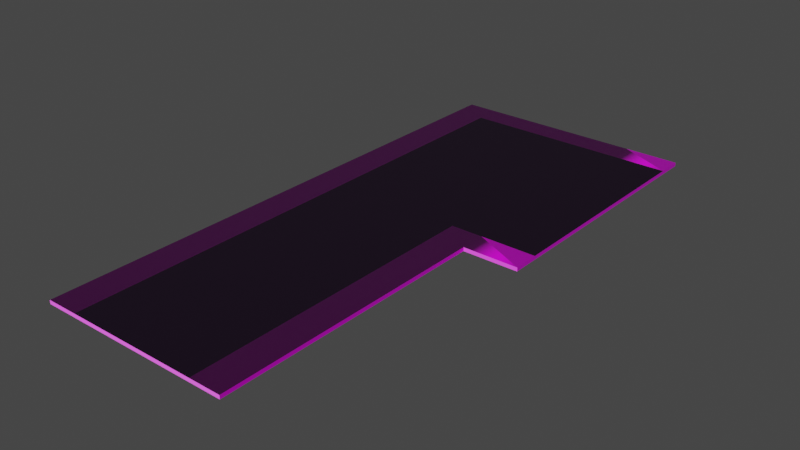 # Source: RouteGaucheBas.blend  (saved by Blender 2.90.8; exported with 4.5.12 LTS)
import bpy
from mathutils import Matrix  # noqa: F401  (used for matrix-valued properties, if any)

bpy.ops.wm.read_factory_settings(use_empty=True)
scene = bpy.context.scene
scene.name = 'Scene'

# ---- collections
col_collection = bpy.data.collections.new('Collection'); scene.collection.children.link(col_collection)

# ---- images (referenced by path relative to the original .blend; pixels are not part of the script)
import os
ASSET_DIR = os.environ.get("B2B_ASSET_DIR", "")  # directory of the original .blend (textures are referenced by path, not embedded)
HERE = os.path.dirname(os.path.abspath(__file__))  # packed textures are extracted next to this script under _unpacked/

def load_image(name, relpath, width, height, colorspace="sRGB"):
    """Load a texture the original file referenced (path relative to the .blend, or extracted next to this script)."""
    p = next((c for c in (os.path.join(HERE, relpath), os.path.join(ASSET_DIR, relpath)) if relpath and os.path.exists(c)), "")
    if p:
        img = bpy.data.images.load(p, check_existing=True)
        img.name = name
    else:  # same state as the original file: an image datablock whose file is absent (Cycles renders it pink)
        img = bpy.data.images.new(name, width, height)
        img.source = "FILE"
        img.filepath = "//" + (relpath or name)
    img.colorspace_settings.name = colorspace
    return img
img_blue_ice_001_color_jpg = load_image('Blue_Ice_001_COLOR.jpg', 'Blue_Ice_001_COLOR.jpg', 1024, 1024, 'sRGB')
img_ice_0001_normal_2k_jpg = load_image('ice_0001_normal_2k.jpg', 'ice_0001_normal_2k.jpg', 1024, 1024, 'sRGB')

# ---- materials (node trees are filled in below, after node groups)
mat_glacesombre = bpy.data.materials.new('GlaceSombre')
mat_glacesombre.use_transparent_shadow = False
mat_route = bpy.data.materials.new('Route')
mat_route.use_transparent_shadow = False

# ---- material node trees
mat_glacesombre.use_nodes = True; mat_glacesombre.node_tree.nodes.clear()
_N = mat_glacesombre.node_tree.nodes; _L = mat_glacesombre.node_tree.links
n0 = _N.new('ShaderNodeBsdfPrincipled'); n0.name = 'Principled BSDF'; n0.location = (10, 300)
n0.distribution = 'GGX'
n0.subsurface_method = 'BURLEY'
n0.inputs[3].default_value = 1.45
n0.inputs[27].default_value = (0.0, 0.0, 0.0, 1.0)
n0.inputs[28].default_value = 1.0
n1 = _N.new('ShaderNodeOutputMaterial'); n1.name = 'Material Output'; n1.location = (300, 300)
n2 = _N.new('ShaderNodeTexImage'); n2.name = 'Image Texture'; n2.location = (-390, 356)
n2.image = img_blue_ice_001_color_jpg
n3 = _N.new('ShaderNodeTexImage'); n3.name = 'Image Texture.001'; n3.location = (-569, -7)
n3.image = img_ice_0001_normal_2k_jpg
n4 = _N.new('ShaderNodeNormalMap'); n4.name = 'Normal Map'; n4.location = (-215, -278)
_L.new(n0.outputs[0], n1.inputs[0])
_L.new(n2.outputs[0], n0.inputs[0])
_L.new(n3.outputs[0], n4.inputs[1])
_L.new(n4.outputs[0], n0.inputs[5])
n1.is_active_output = True
mat_route.use_nodes = True; mat_route.node_tree.nodes.clear()
_N = mat_route.node_tree.nodes; _L = mat_route.node_tree.links
n0 = _N.new('ShaderNodeBsdfPrincipled'); n0.name = 'Principled BSDF'; n0.location = (10, 300)
n0.distribution = 'GGX'
n0.subsurface_method = 'BURLEY'
n0.inputs[0].default_value = (0.007091, 0.0007495, 0.009987, 1.0)
n0.inputs[3].default_value = 1.45
n0.inputs[27].default_value = (0.0, 0.0, 0.0, 1.0)
n0.inputs[28].default_value = 1.0
n1 = _N.new('ShaderNodeOutputMaterial'); n1.name = 'Material Output'; n1.location = (300, 300)
_L.new(n0.outputs[0], n1.inputs[0])
n1.is_active_output = True

# ---- world
world_world = bpy.data.worlds.new('World'); scene.world = world_world
world_world.use_nodes = True; world_world.node_tree.nodes.clear()
_N = world_world.node_tree.nodes; _L = world_world.node_tree.links
n0 = _N.new('ShaderNodeOutputWorld'); n0.name = 'World Output'; n0.location = (300, 300)
n1 = _N.new('ShaderNodeBackground'); n1.name = 'Background'; n1.location = (10, 300)
n1.inputs[0].default_value = (0.05088, 0.05088, 0.05088, 1.0)
_L.new(n1.outputs[0], n0.inputs[0])
n0.is_active_output = True
world_world.color = (0.05088, 0.05088, 0.05088)
world_world.use_sun_shadow = False
world_world.sun_shadow_jitter_overblur = 0.0

# ---- meshes
me_cube_001 = bpy.data.meshes.new('Cube.001')
me_cube_001.from_pydata([(-0.6323, -1.783, -0.01183), (-0.6323, -1.783, 0.01183), (-0.6323, 1.783, -0.01183), (-0.6323, 1.783, 0.01183), (0.6323, -1.783, -0.01183), (0.6323, -1.783, 0.01183), (0.6323, 1.783, -0.01183), (0.6323, 1.783, 0.01183), (-0.4281, 1.783, -0.01183), (0.4281, 1.783, -0.01183), (0.4281, 1.783, 0.01183), (-0.4281, 1.783, 0.01183), (0.4281, -1.783, -0.01183), (-0.4281, -1.783, -0.01183), (-0.4281, -1.783, 0.01183), (0.4281, -1.783, 0.01183), (-0.6323, 0.0, -0.01183), (-0.6323, 0.0, 0.01183), (0.6323, 0.0, -0.01183), (0.6323, 0.0, 0.01183), (-0.4281, 0.0, 0.01183), (0.4281, 0.0, 0.01183), (0.4281, 0.0, -0.01183), (-0.4281, 0.0, -0.01183), (0.9882, 1.783, 0.01183), (0.9882, 1.783, -0.01183), (0.9882, 0.0, -0.01183), (0.9882, 0.0, 0.01183), (-0.6323, 0.1662, 0.01183), (-0.6323, 1.616, 0.01183), (0.6323, 0.1662, -0.01183), (0.6323, 1.616, -0.01183), (0.4281, 0.1662, 0.01183), (0.4281, 1.616, 0.01183), (-0.4281, 0.1662, -0.01183), (-0.4281, 1.616, -0.01183), (-0.6323, 1.616, -0.01183), (-0.6323, 0.1662, -0.01183), (0.6323, 1.616, 0.01183), (0.6323, 0.1662, 0.01183), (-0.4281, 1.616, 0.01183), (-0.4281, 0.1662, 0.01183), (0.4281, 1.616, -0.01183), (0.4281, 0.1662, -0.01183), (0.9882, 0.1662, -0.01183), (0.9882, 1.616, -0.01183), (0.9882, 1.616, 0.01183), (0.9882, 0.1662, 0.01183)], [], [(36, 29, 3, 2), (19, 21, 15, 5), (18, 19, 5, 4), (16, 23, 13, 0), (4, 5, 15, 12), (20, 17, 1, 14), (9, 10, 7, 6), (13, 14, 1, 0), (22, 18, 4, 12), (20, 14, 15, 21), (22, 12, 13, 23), (14, 13, 12, 15), (10, 9, 8, 11), (2, 3, 11, 8), (43, 22, 23, 34), (41, 20, 21, 32), (43, 30, 18, 22), (41, 28, 17, 20), (37, 34, 23, 16), (39, 19, 27, 47), (39, 32, 21, 19), (0, 1, 17, 16), (44, 47, 27, 26), (31, 6, 25, 45), (19, 18, 26, 27), (6, 7, 24, 25), (18, 30, 44, 26), (30, 31, 45, 44), (25, 24, 46, 45), (45, 46, 47, 44), (7, 10, 33, 38), (38, 33, 32, 39), (7, 38, 46, 24), (38, 39, 47, 46), (2, 8, 35, 36), (36, 35, 34, 37), (11, 3, 29, 40), (40, 29, 28, 41), (9, 6, 31, 42), (42, 31, 30, 43), (11, 40, 33, 10), (40, 41, 32, 33), (9, 42, 35, 8), (42, 43, 34, 35), (16, 17, 28, 37), (37, 28, 29, 36)])
me_cube_001.polygons.foreach_set('material_index', [0, 0, 0, 0, 0, 0, 0, 0, 0, 1, 0, 0, 0, 0, 0, 1, 0, 0, 0, 0, 0, 0, 0, 0, 0, 0, 0, 0, 0, 0, 0, 1, 0, 1, 0, 0, 0, 0, 0, 0, 0, 1, 0, 0, 0, 0])
_uv = me_cube_001.uv_layers.new(name='UVMap')
_uv.uv.foreach_set('vector', [0.375, 0.2083, 0.625, 0.2083, 0.625, 0.25, 0.375, 0.25, 0.625, 0.625, 0.6654, 0.625, 0.6654, 0.75, 0.625, 0.75, 0.375, 0.625, 0.625, 0.625, 0.625, 0.75, 0.375, 0.75, 0.125, 0.625, 0.1654, 0.625, 0.1654, 0.75, 0.125, 0.75, 0.375, 0.75, 0.625, 0.75, 0.625, 0.7904, 0.375, 0.7904, 0.8346, 0.625, 0.875, 0.625, 0.875, 0.75, 0.8346, 0.75, 0.375, 0.4596, 0.625, 0.4596, 0.625, 0.5, 0.375, 0.5, 0.375, 0.9596, 0.625, 0.9596, 0.625, 1.0, 0.375, 1.0, 0.3346, 0.625, 0.375, 0.625, 0.375, 0.75, 0.3346, 0.75, 0.8346, 0.625, 0.8346, 0.75, 0.6654, 0.75, 0.6654, 0.625, 0.3346, 0.625, 0.3346, 0.75, 0.1654, 0.75, 0.1654, 0.625, 0.625, 0.9596, 0.375, 0.9596, 0.375, 0.7904, 0.625, 0.7904, 0.625, 0.4596, 0.375, 0.4596, 0.375, 0.2904, 0.625, 0.2904, 0.375, 0.25, 0.625, 0.25, 0.625, 0.2904, 0.375, 0.2904, 0.3346, 0.5833, 0.3346, 0.625, 0.1654, 0.625, 0.1654, 0.5833, 0.8346, 0.5833, 0.8346, 0.625, 0.6654, 0.625, 0.6654, 0.5833, 0.3346, 0.5833, 0.375, 0.5833, 0.375, 0.625, 0.3346, 0.625, 0.8346, 0.5833, 0.875, 0.5833, 0.875, 0.625, 0.8346, 0.625, 0.125, 0.5833, 0.1654, 0.5833, 0.1654, 0.625, 0.125, 0.625, 0.625, 0.5833, 0.625, 0.625, 0.625, 0.625, 0.625, 0.5833, 0.625, 0.5833, 0.6654, 0.5833, 0.6654, 0.625, 0.625, 0.625, 0.375, 0.0, 0.625, 0.0, 0.625, 0.125, 0.375, 0.125, 0.375, 0.5833, 0.625, 0.5833, 0.625, 0.625, 0.375, 0.625, 0.375, 0.5417, 0.375, 0.5, 0.375, 0.5, 0.375, 0.5417, 0.625, 0.625, 0.375, 0.625, 0.375, 0.625, 0.625, 0.625, 0.375, 0.5, 0.625, 0.5, 0.625, 0.5, 0.375, 0.5, 0.375, 0.625, 0.375, 0.5833, 0.375, 0.5833, 0.375, 0.625, 0.375, 0.5833, 0.375, 0.5417, 0.375, 0.5417, 0.375, 0.5833, 0.375, 0.5, 0.625, 0.5, 0.625, 0.5417, 0.375, 0.5417, 0.375, 0.5417, 0.625, 0.5417, 0.625, 0.5833, 0.375, 0.5833, 0.625, 0.5, 0.6654, 0.5, 0.6654, 0.5417, 0.625, 0.5417, 0.625, 0.5417, 0.6654, 0.5417, 0.6654, 0.5833, 0.625, 0.5833, 0.625, 0.5, 0.625, 0.5417, 0.625, 0.5417, 0.625, 0.5, 0.625, 0.5417, 0.625, 0.5833, 0.625, 0.5833, 0.625, 0.5417, 0.125, 0.5, 0.1654, 0.5, 0.1654, 0.5417, 0.125, 0.5417, 0.125, 0.5417, 0.1654, 0.5417, 0.1654, 0.5833, 0.125, 0.5833, 0.8346, 0.5, 0.875, 0.5, 0.875, 0.5417, 0.8346, 0.5417, 0.8346, 0.5417, 0.875, 0.5417, 0.875, 0.5833, 0.8346, 0.5833, 0.3346, 0.5, 0.375, 0.5, 0.375, 0.5417, 0.3346, 0.5417, 0.3346, 0.5417, 0.375, 0.5417, 0.375, 0.5833, 0.3346, 0.5833, 0.8346, 0.5, 0.8346, 0.5417, 0.6654, 0.5417, 0.6654, 0.5, 0.8346, 0.5417, 0.8346, 0.5833, 0.6654, 0.5833, 0.6654, 0.5417, 0.3346, 0.5, 0.3346, 0.5417, 0.1654, 0.5417, 0.1654, 0.5, 0.3346, 0.5417, 0.3346, 0.5833, 0.1654, 0.5833, 0.1654, 0.5417, 0.375, 0.125, 0.625, 0.125, 0.625, 0.1667, 0.375, 0.1667, 0.375, 0.1667, 0.625, 0.1667, 0.625, 0.2083, 0.375, 0.2083])
me_cube_001.materials.append(mat_glacesombre)
me_cube_001.materials.append(mat_route)
me_cube_001.use_remesh_fix_poles = True
me_cube_001.use_remesh_preserve_attributes = False
me_cube_001.use_mirror_vertex_groups = False
me_cube_001.update()

# ---- objects
ob_cube = bpy.data.objects.new('Cube', me_cube_001)

# ---- transforms, parenting, visibility, modifiers, constraints
ob_cube.location = (0.0, 0.0, 0.0)
ob_cube.lineart.crease_threshold = 0.0

# ---- collection membership
col_collection.objects.link(ob_cube)

# ---- scene / render settings (as saved in the file)
scene.frame_start = 1; scene.frame_end = 250; scene.frame_set(1)
scene.render.engine = 'BLENDER_EEVEE_NEXT'
scene.cycles.use_denoising = False
scene.cycles.samples = 128
scene.cycles.sampling_pattern = 'TABULATED_SOBOL'
scene.cycles.use_adaptive_sampling = False
scene.cycles.use_light_tree = False
scene.view_settings.view_transform = 'Filmic'
bpy.context.view_layer.update()

# ---- added for rendering (the .blend has no active camera and no usable light): camera, sun
cam_auto = bpy.data.cameras.new('AutoCamera')
cam_auto.lens = 50.0
cam_auto.sensor_width = 36.0
cam_auto.clip_end = 1000.0
ob_auto_camera = bpy.data.objects.new('AutoCamera', cam_auto)
scene.collection.objects.link(ob_auto_camera)
ob_auto_camera.location = (3.80149, -4.34826, 2.89884)
ob_auto_camera.rotation_euler = (1.09748, -7.21219e-08, 0.694738)
scene.camera = ob_auto_camera
light_auto_sun = bpy.data.lights.new('AutoSun', 'SUN')
light_auto_sun.energy = 3.0
light_auto_sun.angle = 0.0523599
ob_auto_sun = bpy.data.objects.new('AutoSun', light_auto_sun)
scene.collection.objects.link(ob_auto_sun)
ob_auto_sun.rotation_euler = (0.872665, 0.174533, 0.523599)
bpy.context.view_layer.update()

